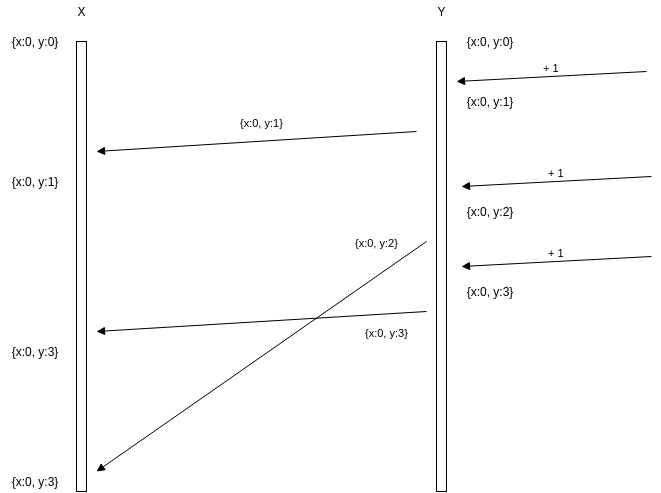

The diagram above was exported from draw.io. Its source (the exported page's mxGraphModel, read from the mxfile embedded in the PNG):
<mxGraphModel dx="1398" dy="774" grid="1" gridSize="10" guides="1" tooltips="1" connect="1" arrows="1" fold="1" page="1" pageScale="1" pageWidth="826" pageHeight="1169" background="#ffffff" math="0" shadow="0">
  <root>
    <mxCell id="0" />
    <mxCell id="1" parent="0" />
    <mxCell id="581a5e892f911199-1" value="" style="html=1;points=[];perimeter=orthogonalPerimeter;" vertex="1" parent="1">
      <mxGeometry x="140" y="70" width="10" height="450" as="geometry" />
    </mxCell>
    <mxCell id="581a5e892f911199-2" value="" style="html=1;points=[];perimeter=orthogonalPerimeter;" vertex="1" parent="1">
      <mxGeometry x="500" y="70" width="10" height="450" as="geometry" />
    </mxCell>
    <mxCell id="581a5e892f911199-4" value="X" style="text;html=1;strokeColor=none;fillColor=none;align=center;verticalAlign=middle;whiteSpace=wrap;overflow=hidden;" vertex="1" parent="1">
      <mxGeometry x="125" y="30" width="40" height="20" as="geometry" />
    </mxCell>
    <mxCell id="581a5e892f911199-5" value="Y" style="text;html=1;strokeColor=none;fillColor=none;align=center;verticalAlign=middle;whiteSpace=wrap;overflow=hidden;" vertex="1" parent="1">
      <mxGeometry x="485" y="30" width="40" height="20" as="geometry" />
    </mxCell>
    <mxCell id="581a5e892f911199-6" value="{x:0, y:0}" style="text;html=1;strokeColor=none;fillColor=none;align=center;verticalAlign=middle;whiteSpace=wrap;overflow=hidden;" vertex="1" parent="1">
      <mxGeometry x="70" y="60" width="55" height="20" as="geometry" />
    </mxCell>
    <mxCell id="581a5e892f911199-10" value="{x:0, y:0}" style="text;html=1;strokeColor=none;fillColor=none;align=center;verticalAlign=middle;whiteSpace=wrap;overflow=hidden;" vertex="1" parent="1">
      <mxGeometry x="520" y="60" width="65" height="20" as="geometry" />
    </mxCell>
    <mxCell id="581a5e892f911199-11" value="+ 1" style="html=1;verticalAlign=bottom;endArrow=block;" edge="1" parent="1">
      <mxGeometry width="80" relative="1" as="geometry">
        <mxPoint x="710" y="100" as="sourcePoint" />
        <mxPoint x="520" y="110" as="targetPoint" />
      </mxGeometry>
    </mxCell>
    <mxCell id="581a5e892f911199-12" value="{x:0, y:1}" style="text;html=1;strokeColor=none;fillColor=none;align=center;verticalAlign=middle;whiteSpace=wrap;overflow=hidden;" vertex="1" parent="1">
      <mxGeometry x="520" y="120" width="65" height="20" as="geometry" />
    </mxCell>
    <mxCell id="581a5e892f911199-13" value="{x:0, y:1}" style="html=1;verticalAlign=bottom;endArrow=block;" edge="1" parent="1">
      <mxGeometry x="-0.0363" y="-10" width="80" relative="1" as="geometry">
        <mxPoint x="480" y="160" as="sourcePoint" />
        <mxPoint x="160" y="180" as="targetPoint" />
        <mxPoint as="offset" />
      </mxGeometry>
    </mxCell>
    <mxCell id="581a5e892f911199-14" value="{x:0, y:1}" style="text;html=1;strokeColor=none;fillColor=none;align=center;verticalAlign=middle;whiteSpace=wrap;overflow=hidden;" vertex="1" parent="1">
      <mxGeometry x="65" y="200" width="65" height="20" as="geometry" />
    </mxCell>
    <mxCell id="581a5e892f911199-15" value="+ 1" style="html=1;verticalAlign=bottom;endArrow=block;" edge="1" parent="1">
      <mxGeometry x="525" y="205" width="80" as="geometry">
        <mxPoint x="715" y="205" as="sourcePoint" />
        <mxPoint x="525" y="215" as="targetPoint" />
      </mxGeometry>
    </mxCell>
    <mxCell id="581a5e892f911199-16" value="+ 1" style="html=1;verticalAlign=bottom;endArrow=block;" edge="1" parent="1">
      <mxGeometry x="525" y="285" width="80" as="geometry">
        <mxPoint x="715" y="285" as="sourcePoint" />
        <mxPoint x="525" y="295" as="targetPoint" />
      </mxGeometry>
    </mxCell>
    <mxCell id="581a5e892f911199-17" value="{x:0, y:2}" style="text;html=1;strokeColor=none;fillColor=none;align=center;verticalAlign=middle;whiteSpace=wrap;overflow=hidden;" vertex="1" parent="1">
      <mxGeometry x="520" y="230" width="65" height="20" as="geometry" />
    </mxCell>
    <mxCell id="581a5e892f911199-18" value="{x:0, y:3}" style="text;html=1;strokeColor=none;fillColor=none;align=center;verticalAlign=middle;whiteSpace=wrap;overflow=hidden;" vertex="1" parent="1">
      <mxGeometry x="520" y="310" width="65" height="20" as="geometry" />
    </mxCell>
    <mxCell id="581a5e892f911199-19" value="{x:0, y:2}" style="html=1;verticalAlign=bottom;endArrow=block;" edge="1" parent="1">
      <mxGeometry x="5" y="30" width="80" as="geometry">
        <mxPoint x="490" y="270" as="sourcePoint" />
        <mxPoint x="160" y="500" as="targetPoint" />
        <mxPoint x="115" y="-105" as="offset" />
      </mxGeometry>
    </mxCell>
    <mxCell id="581a5e892f911199-20" value="{x:0, y:3}" style="html=1;verticalAlign=bottom;endArrow=block;" edge="1" parent="1">
      <mxGeometry width="80" as="geometry">
        <mxPoint x="490" y="340" as="sourcePoint" />
        <mxPoint x="160" y="360" as="targetPoint" />
        <mxPoint x="125" y="20" as="offset" />
      </mxGeometry>
    </mxCell>
    <mxCell id="581a5e892f911199-21" value="{x:0, y:3}" style="text;html=1;strokeColor=none;fillColor=none;align=center;verticalAlign=middle;whiteSpace=wrap;overflow=hidden;" vertex="1" parent="1">
      <mxGeometry x="65" y="370" width="65" height="20" as="geometry" />
    </mxCell>
    <mxCell id="581a5e892f911199-22" value="{x:0, y:3}" style="text;html=1;strokeColor=none;fillColor=none;align=center;verticalAlign=middle;whiteSpace=wrap;overflow=hidden;" vertex="1" parent="1">
      <mxGeometry x="65" y="500" width="65" height="20" as="geometry" />
    </mxCell>
  </root>
</mxGraphModel>